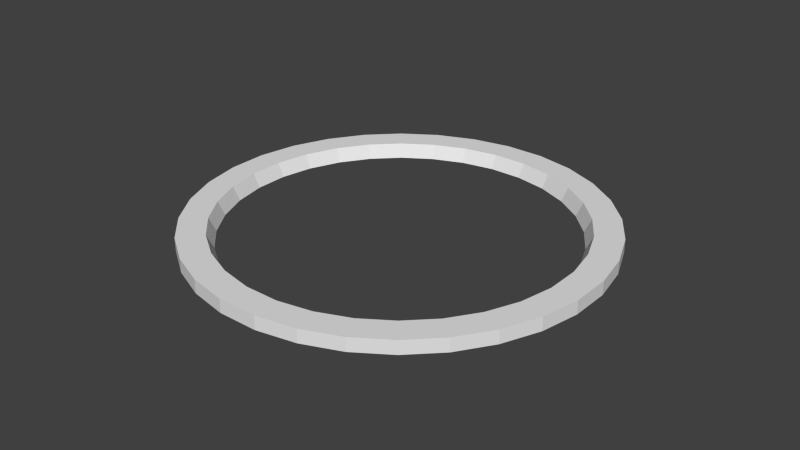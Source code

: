# Source: Power_Room_Ring.blend  (saved by Blender 2.71.0; exported with 4.5.12 LTS)
import bpy
from mathutils import Matrix  # noqa: F401  (used for matrix-valued properties, if any)

bpy.ops.wm.read_factory_settings(use_empty=True)
scene = bpy.context.scene
scene.name = 'Scene'

# ---- collections
col_collection_1 = bpy.data.collections.new('Collection 1'); scene.collection.children.link(col_collection_1)

# ---- world
world_world = bpy.data.worlds.new('World'); scene.world = world_world
world_world.color = (0.05088, 0.05088, 0.05088)
world_world.use_sun_shadow = False
world_world.sun_shadow_jitter_overblur = 0.0
world_world.cycles.sampling_method = 'MANUAL'
world_world.cycles.sample_map_resolution = 256

# ---- meshes
me_cylinder = bpy.data.meshes.new('Cylinder')
me_cylinder.from_pydata([(-7.15e-08, 2.474, -3.645), (-7.651e-08, 2.572, 4.185), (0.4827, 2.427, -3.645), (0.5017, 2.522, 4.185), (0.9468, 2.286, -3.645), (0.9841, 2.376, 4.185), (1.375, 2.057, -3.645), (1.429, 2.138, 4.185), (1.75, 1.75, -3.645), (1.818, 1.818, 4.185), (2.057, 1.375, -3.645), (2.138, 1.429, 4.185), (2.286, 0.9468, -3.645), (2.376, 0.9841, 4.185), (2.427, 0.4827, -3.645), (2.522, 0.5017, 4.185), (2.474, -5.49e-07, -3.645), (2.572, -5.747e-07, 4.185), (2.427, -0.4827, -3.645), (2.522, -0.5017, 4.185), (2.286, -0.9468, -3.645), (2.376, -0.9841, 4.185), (2.057, -1.375, -3.645), (2.138, -1.429, 4.185), (1.75, -1.75, -3.645), (1.818, -1.818, 4.185), (1.375, -2.057, -3.645), (1.429, -2.138, 4.185), (0.9468, -2.286, -3.645), (0.9841, -2.376, 4.185), (0.4827, -2.427, -3.645), (0.5017, -2.522, 4.185), (-8.777e-07, -2.474, -3.645), (-9.144e-07, -2.572, 4.185), (-0.4827, -2.427, -3.645), (-0.5017, -2.522, 4.185), (-0.9468, -2.286, -3.645), (-0.9841, -2.376, 4.185), (-1.375, -2.057, -3.645), (-1.429, -2.138, 4.185), (-1.75, -1.75, -3.645), (-1.818, -1.818, 4.185), (-2.057, -1.375, -3.645), (-2.138, -1.429, 4.185), (-2.286, -0.9468, -3.645), (-2.376, -0.9841, 4.185), (-2.427, -0.4827, -3.645), (-2.522, -0.5017, 4.185), (-2.474, 1.653e-06, -3.645), (-2.572, 1.714e-06, 4.185), (-2.427, 0.4827, -3.645), (-2.522, 0.5017, 4.185), (-2.286, 0.9468, -3.645), (-2.376, 0.9841, 4.185), (-2.057, 1.375, -3.645), (-2.138, 1.429, 4.185), (-1.75, 1.75, -3.645), (-1.818, 1.818, 4.185), (-1.375, 2.057, -3.645), (-1.429, 2.138, 4.185), (-0.9468, 2.286, -3.645), (-0.9841, 2.376, 4.185), (-0.4827, 2.427, -3.645), (-0.5017, 2.522, 4.185), (-4.028e-08, 2.972, -3.645), (-4.028e-08, 2.972, 4.185), (0.5798, 2.915, -3.645), (0.5798, 2.915, 4.185), (1.137, 2.745, -3.645), (1.137, 2.745, 4.185), (1.651, 2.471, -3.645), (1.651, 2.471, 4.185), (2.101, 2.101, -3.645), (2.101, 2.101, 4.185), (2.471, 1.651, -3.645), (2.471, 1.651, 4.185), (2.745, 1.137, -3.645), (2.745, 1.137, 4.185), (2.915, 0.5798, -3.645), (2.915, 0.5798, 4.185), (2.972, -5.766e-07, -3.645), (2.972, -5.766e-07, 4.185), (2.915, -0.5798, -3.645), (2.915, -0.5798, 4.185), (2.745, -1.137, -3.645), (2.745, -1.137, 4.185), (2.471, -1.651, -3.645), (2.471, -1.651, 4.185), (2.101, -2.101, -3.645), (2.101, -2.101, 4.185), (1.651, -2.471, -3.645), (1.651, -2.471, 4.185), (1.137, -2.745, -3.645), (1.137, -2.745, 4.185), (0.5797, -2.915, -3.645), (0.5797, -2.915, 4.185), (-9.144e-07, -2.972, -3.645), (-9.144e-07, -2.972, 4.185), (-0.5798, -2.915, -3.645), (-0.5798, -2.915, 4.185), (-1.137, -2.745, -3.645), (-1.137, -2.745, 4.185), (-1.651, -2.471, -3.645), (-1.651, -2.471, 4.185), (-2.101, -2.101, -3.645), (-2.101, -2.101, 4.185), (-2.471, -1.651, -3.645), (-2.471, -1.651, 4.185), (-2.745, -1.137, -3.645), (-2.745, -1.137, 4.185), (-2.915, -0.5797, -3.645), (-2.915, -0.5797, 4.185), (-2.972, 2.098e-06, -3.645), (-2.972, 2.098e-06, 4.185), (-2.915, 0.5798, -3.645), (-2.915, 0.5798, 4.185), (-2.745, 1.137, -3.645), (-2.745, 1.137, 4.185), (-2.471, 1.651, -3.645), (-2.471, 1.651, 4.185), (-2.101, 2.101, -3.645), (-2.101, 2.101, 4.185), (-1.651, 2.471, -3.645), (-1.651, 2.471, 4.185), (-1.137, 2.745, -3.645), (-1.137, 2.745, 4.185), (-0.5797, 2.915, -3.645), (-0.5797, 2.915, 4.185)], [], [(18, 16, 80, 82), (8, 6, 70, 72), (31, 33, 97, 95), (21, 23, 87, 85), (11, 13, 77, 75), (62, 60, 124, 126), (52, 50, 114, 116), (42, 40, 104, 106), (32, 30, 94, 96), (55, 57, 121, 119), (45, 47, 111, 109), (22, 20, 84, 86), (35, 37, 101, 99), (12, 10, 74, 76), (25, 27, 91, 89), (1, 3, 67, 65), (17, 81, 79, 15), (5, 7, 71, 69), (56, 54, 118, 120), (46, 44, 108, 110), (36, 34, 98, 100), (59, 61, 125, 123), (2, 0, 64, 66), (49, 51, 115, 113), (26, 24, 88, 90), (39, 41, 105, 103), (81, 80, 78, 79), (29, 31, 95, 93), (6, 4, 68, 70), (19, 21, 85, 83), (0, 2, 3, 1), (9, 11, 75, 73), (60, 58, 122, 124), (62, 0, 1, 63), (64, 65, 67, 66), (66, 67, 69, 68), (68, 69, 71, 70), (70, 71, 73, 72), (72, 73, 75, 74), (74, 75, 77, 76), (76, 77, 79, 78), (17, 15, 14, 16), (80, 81, 83, 82), (82, 83, 85, 84), (84, 85, 87, 86), (86, 87, 89, 88), (88, 89, 91, 90), (90, 91, 93, 92), (92, 93, 95, 94), (94, 95, 97, 96), (96, 97, 99, 98), (98, 99, 101, 100), (100, 101, 103, 102), (102, 103, 105, 104), (104, 105, 107, 106), (106, 107, 109, 108), (108, 109, 111, 110), (110, 111, 113, 112), (112, 113, 115, 114), (114, 115, 117, 116), (116, 117, 119, 118), (118, 119, 121, 120), (120, 121, 123, 122), (122, 123, 125, 124), (126, 127, 65, 64), (124, 125, 127, 126), (41, 43, 107, 105), (28, 26, 90, 92), (51, 53, 117, 115), (61, 63, 127, 125), (38, 36, 100, 102), (48, 46, 110, 112), (58, 56, 120, 122), (7, 9, 73, 71), (17, 19, 83, 81), (4, 2, 66, 68), (27, 29, 93, 91), (14, 12, 76, 78), (37, 39, 103, 101), (47, 49, 113, 111), (24, 22, 86, 88), (57, 59, 123, 121), (34, 32, 96, 98), (44, 42, 106, 108), (54, 52, 116, 118), (3, 5, 69, 67), (0, 62, 126, 64), (13, 15, 79, 77), (23, 25, 89, 87), (10, 8, 72, 74), (33, 35, 99, 97), (20, 18, 82, 84), (43, 45, 109, 107), (53, 55, 119, 117), (30, 28, 92, 94), (63, 1, 65, 127), (40, 38, 102, 104), (50, 48, 112, 114), (2, 4, 5, 3), (4, 6, 7, 5), (6, 8, 9, 7), (8, 10, 11, 9), (10, 12, 13, 11), (12, 14, 15, 13), (16, 18, 19, 17), (18, 20, 21, 19), (20, 22, 23, 21), (22, 24, 25, 23), (24, 26, 27, 25), (26, 28, 29, 27), (28, 30, 31, 29), (30, 32, 33, 31), (32, 34, 35, 33), (34, 36, 37, 35), (36, 38, 39, 37), (38, 40, 41, 39), (40, 42, 43, 41), (42, 44, 45, 43), (44, 46, 47, 45), (46, 48, 49, 47), (48, 50, 51, 49), (50, 52, 53, 51), (52, 54, 55, 53), (54, 56, 57, 55), (56, 58, 59, 57), (58, 60, 61, 59), (60, 62, 63, 61), (80, 16, 14, 78)])
_uv = me_cylinder.uv_layers.new(name='UVMap')
_uv.uv.foreach_set('vector', [0.605, 0.3501, 0.6276, 0.3275, 0.6529, 0.3483, 0.6258, 0.3754, 0.6638, 0.2081, 0.6576, 0.1768, 0.689, 0.1673, 0.6964, 0.2049, 0.5798, 0.6395, 0.5492, 0.6268, 0.5568, 0.6016, 0.5923, 0.6162, 0.6686, 0.7723, 0.6621, 0.7397, 0.6873, 0.7321, 0.6948, 0.7697, 0.6074, 0.9198, 0.6309, 0.8964, 0.6513, 0.9131, 0.6242, 0.9402, 0.5785, 0.08034, 0.5489, 0.06811, 0.5585, 0.03675, 0.5939, 0.05143, 0.4248, 0.08034, 0.3982, 0.09809, 0.3774, 0.07275, 0.4093, 0.05143, 0.3394, 0.2081, 0.3394, 0.2401, 0.3068, 0.2433, 0.3068, 0.2049, 0.3982, 0.3501, 0.4248, 0.3678, 0.4093, 0.3967, 0.3774, 0.3754, 0.3379, 0.8381, 0.3506, 0.8687, 0.3273, 0.8812, 0.3126, 0.8457, 0.369, 0.6814, 0.3506, 0.709, 0.3273, 0.6966, 0.3487, 0.6647, 0.5489, 0.38, 0.5785, 0.3678, 0.5939, 0.3967, 0.5585, 0.4114, 0.5166, 0.6203, 0.4834, 0.6203, 0.4808, 0.5941, 0.5192, 0.5941, 0.6576, 0.2714, 0.6638, 0.2401, 0.6964, 0.2433, 0.689, 0.2809, 0.6494, 0.709, 0.6309, 0.6814, 0.6513, 0.6647, 0.6726, 0.6966, 0.4508, 0.951, 0.4834, 0.9575, 0.4808, 0.9837, 0.4431, 0.9762, 0.6621, 0.8381, 0.6873, 0.8457, 0.6726, 0.8812, 0.6494, 0.8687, 0.5166, 0.9575, 0.5492, 0.951, 0.5568, 0.9762, 0.5192, 0.9837, 0.4857, 0.06187, 0.4543, 0.06811, 0.4448, 0.03675, 0.4824, 0.02926, 0.3579, 0.1472, 0.3457, 0.1768, 0.3143, 0.1673, 0.329, 0.1318, 0.3579, 0.3009, 0.3756, 0.3275, 0.3503, 0.3483, 0.329, 0.3164, 0.369, 0.8964, 0.3925, 0.9198, 0.3758, 0.9402, 0.3487, 0.9131, 0.6276, 0.1207, 0.605, 0.09809, 0.6258, 0.07275, 0.6529, 0.09989, 0.3379, 0.7397, 0.3314, 0.7723, 0.3052, 0.7697, 0.3126, 0.7321, 0.4857, 0.3863, 0.5176, 0.3863, 0.5208, 0.4189, 0.4824, 0.4189, 0.4508, 0.6268, 0.4201, 0.6395, 0.4077, 0.6162, 0.4432, 0.6016, 0.2716, 0.4885, 0.2716, 0.4525, 0.2984, 0.4525, 0.2984, 0.4885, 0.6074, 0.6579, 0.5798, 0.6395, 0.5923, 0.6162, 0.6242, 0.6376, 0.6576, 0.1768, 0.6454, 0.1472, 0.6743, 0.1318, 0.689, 0.1673, 0.6686, 0.8055, 0.6686, 0.7723, 0.6948, 0.7697, 0.6948, 0.8081, 0.5339, 0.5261, 0.5562, 0.5261, 0.5579, 0.5621, 0.5347, 0.5621, 0.5798, 0.9383, 0.6074, 0.9198, 0.6242, 0.9402, 0.5923, 0.9615, 0.5489, 0.06811, 0.5176, 0.06187, 0.5208, 0.02926, 0.5585, 0.03675, 0.5116, 0.5261, 0.5339, 0.5261, 0.5347, 0.5621, 0.5116, 0.5621, 0.4859, 0.4525, 0.4859, 0.4885, 0.4591, 0.4885, 0.4591, 0.4525, 0.4591, 0.4525, 0.4591, 0.4885, 0.4324, 0.4885, 0.4324, 0.4525, 0.4324, 0.4525, 0.4324, 0.4885, 0.4056, 0.4885, 0.4056, 0.4525, 0.4056, 0.4525, 0.4056, 0.4885, 0.3788, 0.4885, 0.3788, 0.4525, 0.3788, 0.4525, 0.3788, 0.4885, 0.352, 0.4885, 0.352, 0.4525, 0.352, 0.4525, 0.352, 0.4885, 0.3252, 0.4885, 0.3252, 0.4525, 0.3252, 0.4525, 0.3252, 0.4885, 0.2984, 0.4885, 0.2984, 0.4525, 0.7202, 0.5621, 0.697, 0.5621, 0.69, 0.5261, 0.7123, 0.5261, 0.2716, 0.4525, 0.2716, 0.4885, 0.2449, 0.4885, 0.2449, 0.4525, 0.2449, 0.4525, 0.2449, 0.4885, 0.2181, 0.4885, 0.2181, 0.4525, 0.2181, 0.4525, 0.2181, 0.4885, 0.1913, 0.4885, 0.1913, 0.4525, 0.1913, 0.4525, 0.1913, 0.4885, 0.1645, 0.4885, 0.1645, 0.4525, 0.1645, 0.4525, 0.1645, 0.4885, 0.1377, 0.4885, 0.1377, 0.4525, 0.1377, 0.4525, 0.1377, 0.4885, 0.1109, 0.4885, 0.1109, 0.4525, 0.1109, 0.4525, 0.1109, 0.4885, 0.08415, 0.4885, 0.08415, 0.4525, 0.9413, 0.4525, 0.9413, 0.4885, 0.9145, 0.4885, 0.9145, 0.4525, 0.9145, 0.4525, 0.9145, 0.4885, 0.8877, 0.4885, 0.8877, 0.4525, 0.8877, 0.4525, 0.8877, 0.4885, 0.8609, 0.4885, 0.8609, 0.4525, 0.8609, 0.4525, 0.8609, 0.4885, 0.8342, 0.4885, 0.8342, 0.4525, 0.8342, 0.4525, 0.8342, 0.4885, 0.8074, 0.4885, 0.8074, 0.4525, 0.8074, 0.4525, 0.8074, 0.4885, 0.7806, 0.4885, 0.7806, 0.4525, 0.7806, 0.4525, 0.7806, 0.4885, 0.7538, 0.4885, 0.7538, 0.4525, 0.7538, 0.4525, 0.7538, 0.4885, 0.727, 0.4885, 0.727, 0.4525, 0.727, 0.4525, 0.727, 0.4885, 0.7002, 0.4885, 0.7002, 0.4525, 0.7002, 0.4525, 0.7002, 0.4885, 0.6734, 0.4885, 0.6734, 0.4525, 0.6734, 0.4525, 0.6734, 0.4885, 0.6467, 0.4885, 0.6466, 0.4525, 0.6466, 0.4525, 0.6467, 0.4885, 0.6199, 0.4885, 0.6199, 0.4525, 0.6199, 0.4525, 0.6199, 0.4885, 0.5931, 0.4885, 0.5931, 0.4525, 0.5931, 0.4525, 0.5931, 0.4885, 0.5663, 0.4885, 0.5663, 0.4525, 0.5663, 0.4525, 0.5663, 0.4885, 0.5395, 0.4885, 0.5395, 0.4525, 0.5127, 0.4525, 0.5127, 0.4885, 0.4859, 0.4885, 0.4859, 0.4525, 0.5395, 0.4525, 0.5395, 0.4885, 0.5127, 0.4885, 0.5127, 0.4525, 0.4201, 0.6395, 0.3925, 0.6579, 0.3758, 0.6376, 0.4077, 0.6162, 0.4543, 0.38, 0.4857, 0.3863, 0.4824, 0.4189, 0.4448, 0.4114, 0.3314, 0.7723, 0.3314, 0.8055, 0.3052, 0.8081, 0.3052, 0.7697, 0.3925, 0.9198, 0.4201, 0.9383, 0.4077, 0.9615, 0.3758, 0.9402, 0.3457, 0.2714, 0.3579, 0.3009, 0.329, 0.3164, 0.3143, 0.2809, 0.3756, 0.1207, 0.3579, 0.1472, 0.329, 0.1318, 0.3503, 0.09989, 0.5176, 0.06187, 0.4857, 0.06187, 0.4824, 0.02926, 0.5208, 0.02926, 0.5492, 0.951, 0.5798, 0.9383, 0.5923, 0.9615, 0.5568, 0.9762, 0.6621, 0.8381, 0.6686, 0.8055, 0.6948, 0.8081, 0.6873, 0.8457, 0.6454, 0.1472, 0.6276, 0.1207, 0.6529, 0.09989, 0.6743, 0.1318, 0.6309, 0.6814, 0.6074, 0.6579, 0.6242, 0.6376, 0.6513, 0.6647, 0.6454, 0.3009, 0.6576, 0.2714, 0.689, 0.2809, 0.6743, 0.3164, 0.4834, 0.6203, 0.4508, 0.6268, 0.4432, 0.6016, 0.4808, 0.5941, 0.3506, 0.709, 0.3379, 0.7397, 0.3126, 0.7321, 0.3273, 0.6966, 0.5176, 0.3863, 0.5489, 0.38, 0.5585, 0.4114, 0.5208, 0.4189, 0.3506, 0.8687, 0.369, 0.8964, 0.3487, 0.9131, 0.3273, 0.8812, 0.3756, 0.3275, 0.3982, 0.3501, 0.3774, 0.3754, 0.3503, 0.3483, 0.3457, 0.1768, 0.3394, 0.2081, 0.3068, 0.2049, 0.3143, 0.1673, 0.4543, 0.06811, 0.4248, 0.08034, 0.4093, 0.05143, 0.4448, 0.03675, 0.4834, 0.9575, 0.5166, 0.9575, 0.5192, 0.9837, 0.4808, 0.9837, 0.605, 0.09809, 0.5785, 0.08034, 0.5939, 0.05143, 0.6258, 0.07275, 0.6309, 0.8964, 0.6494, 0.8687, 0.6726, 0.8812, 0.6513, 0.9131, 0.6621, 0.7397, 0.6494, 0.709, 0.6726, 0.6966, 0.6873, 0.7321, 0.6638, 0.2401, 0.6638, 0.2081, 0.6964, 0.2049, 0.6964, 0.2433, 0.5492, 0.6268, 0.5166, 0.6203, 0.5192, 0.5941, 0.5568, 0.6016, 0.5785, 0.3678, 0.605, 0.3501, 0.6258, 0.3754, 0.5939, 0.3967, 0.3925, 0.6579, 0.369, 0.6814, 0.3487, 0.6647, 0.3758, 0.6376, 0.3314, 0.8055, 0.3379, 0.8381, 0.3126, 0.8457, 0.3052, 0.8081, 0.4248, 0.3678, 0.4543, 0.38, 0.4448, 0.4114, 0.4093, 0.3967, 0.4201, 0.9383, 0.4508, 0.951, 0.4431, 0.9762, 0.4077, 0.9615, 0.3394, 0.2401, 0.3457, 0.2714, 0.3143, 0.2809, 0.3068, 0.2433, 0.3982, 0.09809, 0.3756, 0.1207, 0.3503, 0.09989, 0.3774, 0.07275, 0.5562, 0.5261, 0.5785, 0.5261, 0.5811, 0.5621, 0.5579, 0.5621, 0.5785, 0.5261, 0.6008, 0.5261, 0.6043, 0.5621, 0.5811, 0.5621, 0.6008, 0.5261, 0.6231, 0.5261, 0.6275, 0.5621, 0.6043, 0.5621, 0.6231, 0.5261, 0.6454, 0.5261, 0.6506, 0.5621, 0.6275, 0.5621, 0.6454, 0.5261, 0.6677, 0.5261, 0.6738, 0.5621, 0.6506, 0.5621, 0.6677, 0.5261, 0.69, 0.5261, 0.697, 0.5621, 0.6738, 0.5621, 0.7123, 0.5261, 0.7346, 0.5261, 0.7433, 0.5621, 0.7202, 0.5621, 0.7346, 0.5261, 0.7569, 0.5261, 0.7665, 0.5621, 0.7433, 0.5621, 0.7569, 0.5261, 0.7792, 0.5261, 0.7897, 0.5621, 0.7665, 0.5621, 0.7792, 0.5261, 0.8014, 0.5261, 0.8129, 0.5621, 0.7897, 0.5621, 0.8014, 0.5261, 0.8237, 0.5261, 0.836, 0.5621, 0.8129, 0.5621, 0.8237, 0.5261, 0.846, 0.5261, 0.8592, 0.5621, 0.836, 0.5621, 0.846, 0.5261, 0.8683, 0.5261, 0.8824, 0.5621, 0.8592, 0.5621, 0.1548, 0.5261, 0.1771, 0.5261, 0.164, 0.5621, 0.1408, 0.5621, 0.1771, 0.5261, 0.1994, 0.5261, 0.1871, 0.5621, 0.164, 0.5621, 0.1994, 0.5261, 0.2217, 0.5261, 0.2103, 0.5621, 0.1871, 0.5621, 0.2217, 0.5261, 0.244, 0.5261, 0.2335, 0.5621, 0.2103, 0.5621, 0.244, 0.5261, 0.2663, 0.5261, 0.2566, 0.5621, 0.2335, 0.5621, 0.2663, 0.5261, 0.2886, 0.5261, 0.2798, 0.5621, 0.2566, 0.5621, 0.2886, 0.5261, 0.3109, 0.5261, 0.303, 0.5621, 0.2798, 0.5621, 0.3109, 0.5261, 0.3332, 0.5261, 0.3261, 0.5621, 0.303, 0.5621, 0.3332, 0.5261, 0.3555, 0.5261, 0.3493, 0.5621, 0.3261, 0.5621, 0.3555, 0.5261, 0.3778, 0.5261, 0.3725, 0.5621, 0.3493, 0.5621, 0.3778, 0.5261, 0.4001, 0.5261, 0.3957, 0.5621, 0.3725, 0.5621, 0.4001, 0.5261, 0.4224, 0.5261, 0.4189, 0.5621, 0.3957, 0.5621, 0.4224, 0.5261, 0.4447, 0.5261, 0.442, 0.5621, 0.4189, 0.5621, 0.4447, 0.5261, 0.467, 0.5261, 0.4652, 0.5621, 0.442, 0.5621, 0.467, 0.5261, 0.4893, 0.5261, 0.4884, 0.5621, 0.4652, 0.5621, 0.4893, 0.5261, 0.5116, 0.5261, 0.5116, 0.5621, 0.4884, 0.5621, 0.6529, 0.3483, 0.6276, 0.3275, 0.6454, 0.3009, 0.6743, 0.3164])
me_cylinder.use_remesh_preserve_volume = False
me_cylinder.use_remesh_preserve_attributes = False
me_cylinder.use_mirror_vertex_groups = False
me_cylinder.update()

# ---- objects
ob_cylinder = bpy.data.objects.new('Cylinder', me_cylinder)

# ---- transforms, parenting, visibility, modifiers, constraints
ob_cylinder.location = (0.0, 0.0, 0.4655)
ob_cylinder.rotation_euler = (0.0, -0.0, -0.09817)
ob_cylinder.scale = (5.059, 5.059, 0.1277)
ob_cylinder.lineart.crease_threshold = 0.0

# ---- collection membership
col_collection_1.objects.link(ob_cylinder)

# ---- scene / render settings (as saved in the file)
scene.frame_start = 1; scene.frame_end = 250; scene.frame_set(1)
scene.render.engine = 'BLENDER_EEVEE_NEXT'
scene.render.resolution_percentage = 50
scene.render.dither_intensity = 0.0
scene.cycles.use_denoising = False
scene.cycles.samples = 10
scene.cycles.sampling_pattern = 'TABULATED_SOBOL'
scene.cycles.light_sampling_threshold = 0.0
scene.cycles.use_adaptive_sampling = False
scene.cycles.use_light_tree = False
scene.cycles.blur_glossy = 0.0
scene.cycles.volume_bounces = 1
scene.cycles.pixel_filter_type = 'GAUSSIAN'
scene.cycles.sample_clamp_indirect = 0.0
scene.view_settings.view_transform = 'Standard'
bpy.context.view_layer.update()

# ---- added for rendering (the .blend has no active camera and no usable light): camera, sun
cam_auto = bpy.data.cameras.new('AutoCamera')
cam_auto.lens = 50.0
cam_auto.sensor_width = 36.0
cam_auto.clip_end = 1000.0
ob_auto_camera = bpy.data.objects.new('AutoCamera', cam_auto)
scene.collection.objects.link(ob_auto_camera)
ob_auto_camera.location = (43.0177, -51.6212, 34.9142)
ob_auto_camera.rotation_euler = (1.09748, -7.21219e-08, 0.694738)
scene.camera = ob_auto_camera
light_auto_sun = bpy.data.lights.new('AutoSun', 'SUN')
light_auto_sun.energy = 3.0
light_auto_sun.angle = 0.0523599
ob_auto_sun = bpy.data.objects.new('AutoSun', light_auto_sun)
scene.collection.objects.link(ob_auto_sun)
ob_auto_sun.rotation_euler = (0.872665, 0.174533, 0.523599)
bpy.context.view_layer.update()
